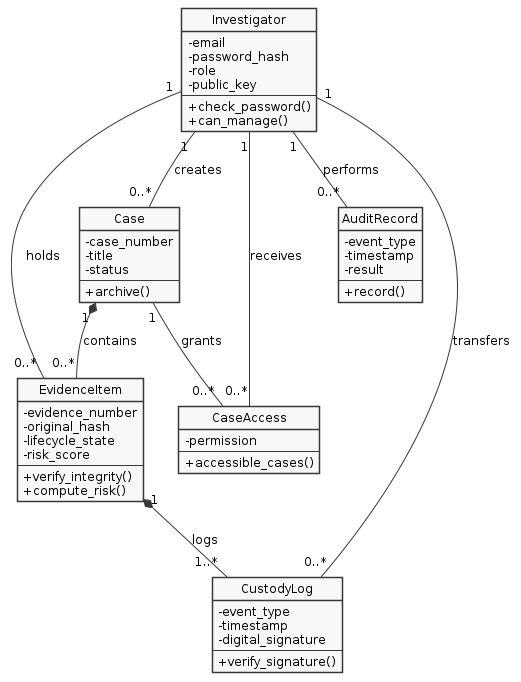

The diagram above was rendered by PlantUML. Its source (embedded in the PNG):
@startuml
skinparam monochrome true
skinparam shadowing false
skinparam defaultFontName Arial
skinparam defaultFontSize 12
skinparam backgroundColor white
skinparam classAttributeIconSize 0
hide circle

class Investigator {
  - email
  - password_hash
  - role
  - public_key
  --
  + check_password()
  + can_manage()
}

class Case {
  - case_number
  - title
  - status
  --
  + archive()
}

class EvidenceItem {
  - evidence_number
  - original_hash
  - lifecycle_state
  - risk_score
  --
  + verify_integrity()
  + compute_risk()
}

class CustodyLog {
  - event_type
  - timestamp
  - digital_signature
  --
  + verify_signature()
}

class AuditRecord {
  - event_type
  - timestamp
  - result
  --
  + record()
}

class CaseAccess {
  - permission
  --
  + accessible_cases()
}

Case "1" *-- "0..*" EvidenceItem : contains
EvidenceItem "1" *-- "1..*" CustodyLog : logs
Investigator "1" -- "0..*" Case : creates
Investigator "1" -- "0..*" EvidenceItem : holds
Investigator "1" -- "0..*" CustodyLog : transfers
Investigator "1" -- "0..*" AuditRecord : performs
Case "1" -- "0..*" CaseAccess : grants
Investigator "1" -- "0..*" CaseAccess : receives
@enduml